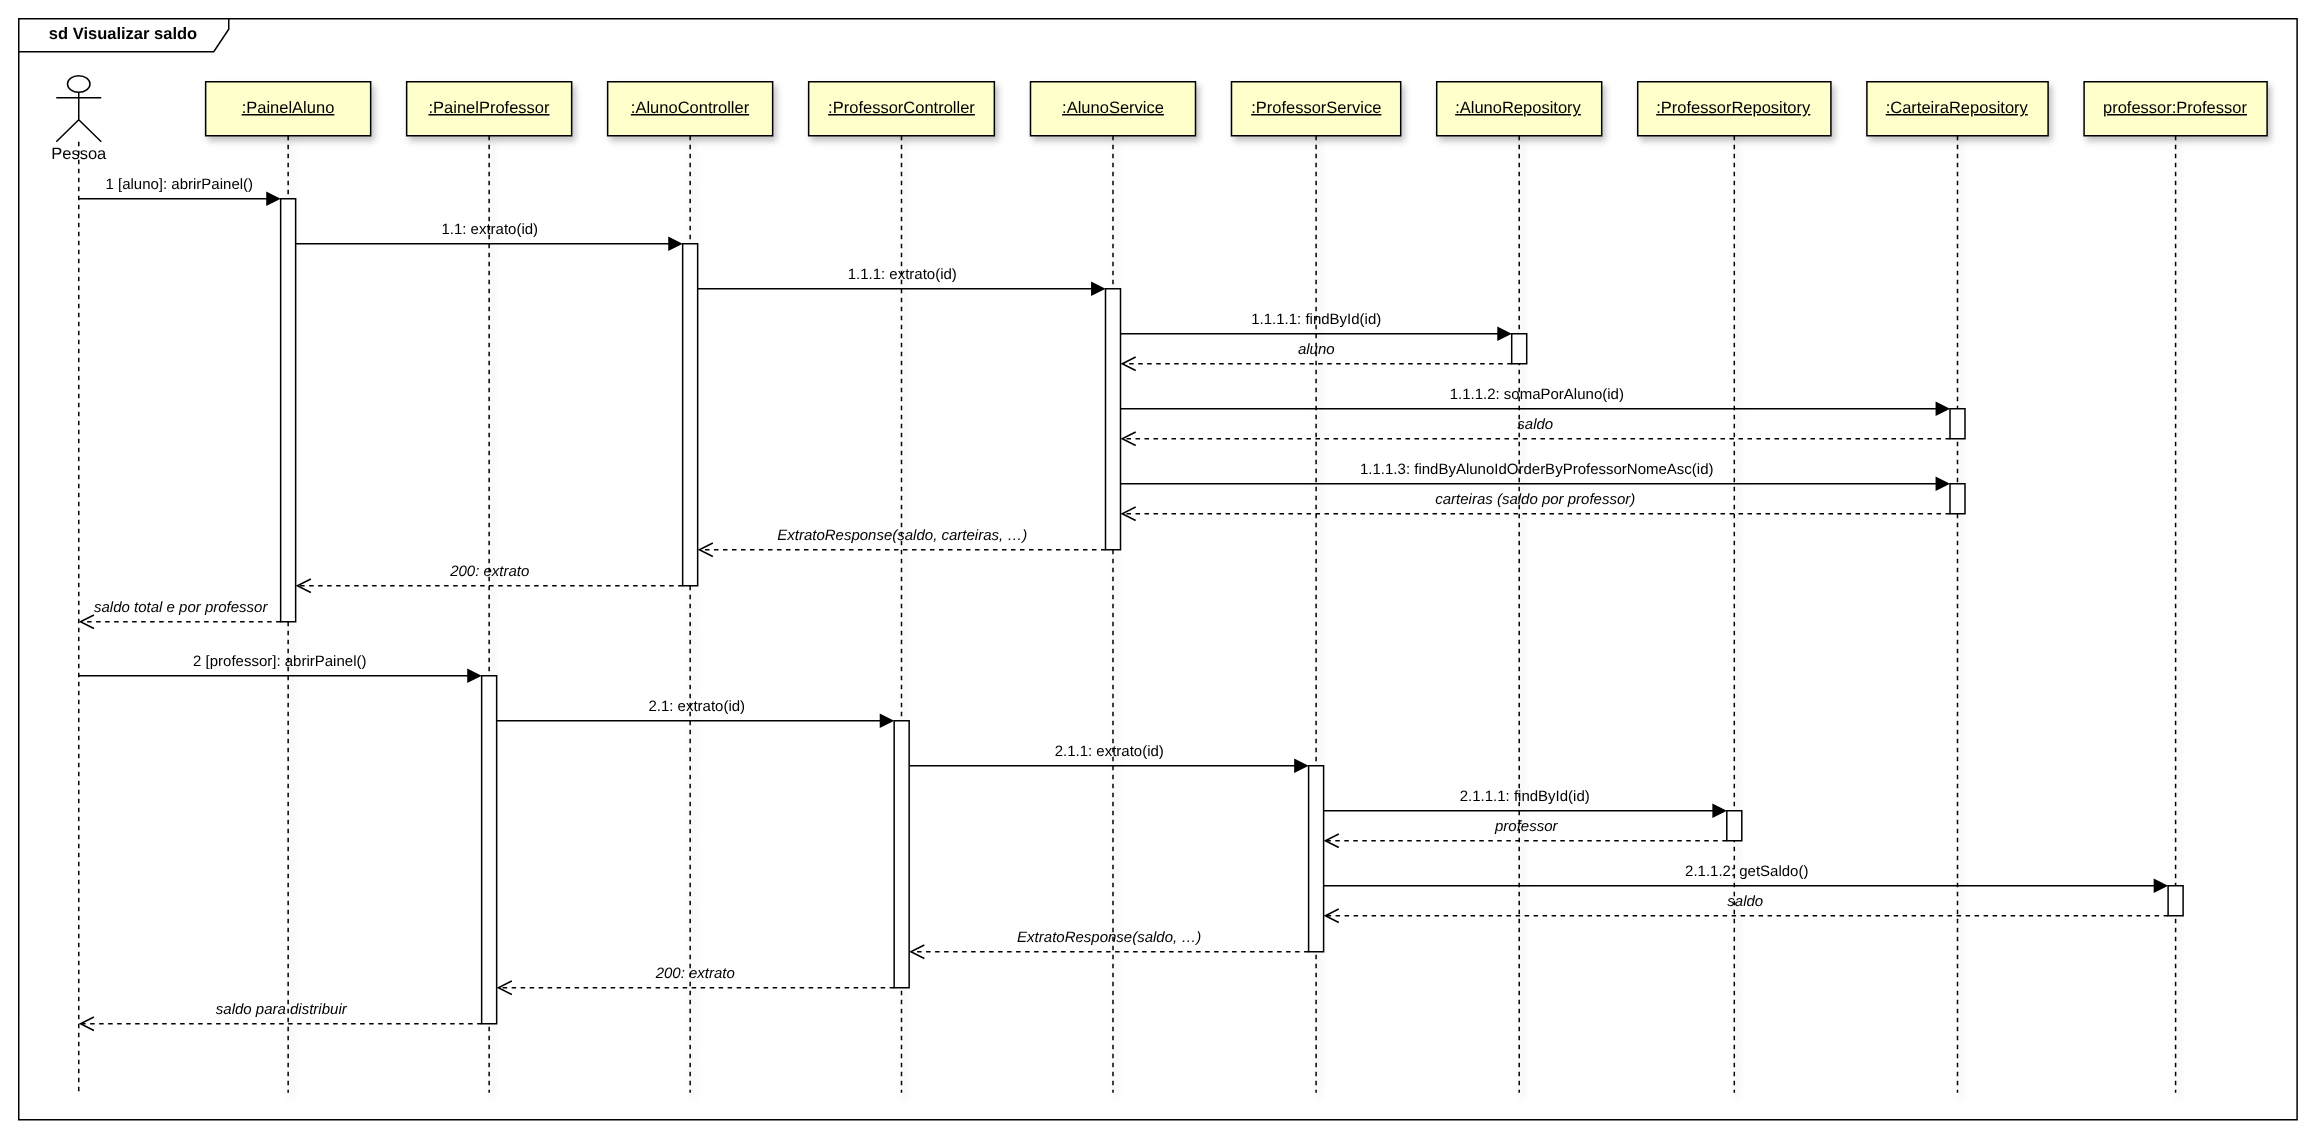

The diagram above was exported from draw.io. Its source (the exported page's mxGraphModel, read from the mxfile embedded in the PNG):
<mxGraphModel dx="0" dy="0" grid="0" gridSize="10" guides="1" tooltips="1" connect="1" arrows="1" fold="1" page="0" pageScale="1" math="0" shadow="0">
  <root>
    <mxCell id="0" />
    <mxCell id="1" parent="0" />
    <mxCell id="seq7-2" value="sd Visualizar saldo" style="shape=umlFrame;whiteSpace=wrap;html=1;pointerEvents=0;width=140;height=22;fontSize=11;fontStyle=1;fillColor=none;swimlaneFillColor=none;" vertex="1" parent="1">
      <mxGeometry x="20.0" y="8.0" width="1518.9" height="734.0" as="geometry" />
    </mxCell>
    <mxCell id="seq7-3" value="" style="shape=umlLifeline;participant=umlActor;perimeter=lifelinePerimeter;whiteSpace=wrap;html=1;container=0;collapsible=0;recursiveResize=0;outlineConnect=0;size=44;fontSize=11;verticalAlign=top;labelPosition=center;verticalLabelPosition=top;align=center;spacingBottom=2;fillColor=#FFFFFF;" vertex="1" parent="1">
      <mxGeometry x="45.0" y="46.0" width="30.0" height="678.0" as="geometry" />
    </mxCell>
    <mxCell id="seq7-4" value="Pessoa" style="text;html=1;align=center;verticalAlign=top;fontSize=11;resizable=0;points=[];" vertex="1" parent="1">
      <mxGeometry x="35.6" y="86.0" width="48.7" height="16.0" as="geometry" />
    </mxCell>
    <mxCell id="seq7-5" value="&lt;u&gt;:PainelAluno&lt;/u&gt;" style="shape=umlLifeline;perimeter=lifelinePerimeter;whiteSpace=wrap;html=1;container=0;collapsible=0;recursiveResize=0;outlineConnect=0;size=36;fillColor=#FFFFCC;strokeColor=#000000;shadow=1;fontSize=11;" vertex="1" parent="1">
      <mxGeometry x="144.6" y="50.0" width="110.0" height="674.0" as="geometry" />
    </mxCell>
    <mxCell id="seq7-6" value="&lt;u&gt;:PainelProfessor&lt;/u&gt;" style="shape=umlLifeline;perimeter=lifelinePerimeter;whiteSpace=wrap;html=1;container=0;collapsible=0;recursiveResize=0;outlineConnect=0;size=36;fillColor=#FFFFCC;strokeColor=#000000;shadow=1;fontSize=11;" vertex="1" parent="1">
      <mxGeometry x="278.6" y="50.0" width="110.0" height="674.0" as="geometry" />
    </mxCell>
    <mxCell id="seq7-7" value="&lt;u&gt;:AlunoController&lt;/u&gt;" style="shape=umlLifeline;perimeter=lifelinePerimeter;whiteSpace=wrap;html=1;container=0;collapsible=0;recursiveResize=0;outlineConnect=0;size=36;fillColor=#FFFFCC;strokeColor=#000000;shadow=1;fontSize=11;" vertex="1" parent="1">
      <mxGeometry x="412.6" y="50.0" width="110.0" height="674.0" as="geometry" />
    </mxCell>
    <mxCell id="seq7-8" value="&lt;u&gt;:ProfessorController&lt;/u&gt;" style="shape=umlLifeline;perimeter=lifelinePerimeter;whiteSpace=wrap;html=1;container=0;collapsible=0;recursiveResize=0;outlineConnect=0;size=36;fillColor=#FFFFCC;strokeColor=#000000;shadow=1;fontSize=11;" vertex="1" parent="1">
      <mxGeometry x="546.6" y="50.0" width="123.8" height="674.0" as="geometry" />
    </mxCell>
    <mxCell id="seq7-9" value="&lt;u&gt;:AlunoService&lt;/u&gt;" style="shape=umlLifeline;perimeter=lifelinePerimeter;whiteSpace=wrap;html=1;container=0;collapsible=0;recursiveResize=0;outlineConnect=0;size=36;fillColor=#FFFFCC;strokeColor=#000000;shadow=1;fontSize=11;" vertex="1" parent="1">
      <mxGeometry x="694.5" y="50.0" width="110.0" height="674.0" as="geometry" />
    </mxCell>
    <mxCell id="seq7-10" value="&lt;u&gt;:ProfessorService&lt;/u&gt;" style="shape=umlLifeline;perimeter=lifelinePerimeter;whiteSpace=wrap;html=1;container=0;collapsible=0;recursiveResize=0;outlineConnect=0;size=36;fillColor=#FFFFCC;strokeColor=#000000;shadow=1;fontSize=11;" vertex="1" parent="1">
      <mxGeometry x="828.5" y="50.0" width="112.8" height="674.0" as="geometry" />
    </mxCell>
    <mxCell id="seq7-11" value="&lt;u&gt;:AlunoRepository&lt;/u&gt;" style="shape=umlLifeline;perimeter=lifelinePerimeter;whiteSpace=wrap;html=1;container=0;collapsible=0;recursiveResize=0;outlineConnect=0;size=36;fillColor=#FFFFCC;strokeColor=#000000;shadow=1;fontSize=11;" vertex="1" parent="1">
      <mxGeometry x="965.3" y="50.0" width="110.0" height="674.0" as="geometry" />
    </mxCell>
    <mxCell id="seq7-12" value="&lt;u&gt;:ProfessorRepository&lt;/u&gt;" style="shape=umlLifeline;perimeter=lifelinePerimeter;whiteSpace=wrap;html=1;container=0;collapsible=0;recursiveResize=0;outlineConnect=0;size=36;fillColor=#FFFFCC;strokeColor=#000000;shadow=1;fontSize=11;" vertex="1" parent="1">
      <mxGeometry x="1099.3" y="50.0" width="128.8" height="674.0" as="geometry" />
    </mxCell>
    <mxCell id="seq7-13" value="&lt;u&gt;:CarteiraRepository&lt;/u&gt;" style="shape=umlLifeline;perimeter=lifelinePerimeter;whiteSpace=wrap;html=1;container=0;collapsible=0;recursiveResize=0;outlineConnect=0;size=36;fillColor=#FFFFCC;strokeColor=#000000;shadow=1;fontSize=11;" vertex="1" parent="1">
      <mxGeometry x="1252.1" y="50.0" width="120.8" height="674.0" as="geometry" />
    </mxCell>
    <mxCell id="seq7-14" value="&lt;u&gt;professor:Professor&lt;/u&gt;" style="shape=umlLifeline;perimeter=lifelinePerimeter;whiteSpace=wrap;html=1;container=0;collapsible=0;recursiveResize=0;outlineConnect=0;size=36;fillColor=#FFFFCC;strokeColor=#000000;shadow=1;fontSize=11;" vertex="1" parent="1">
      <mxGeometry x="1396.9" y="50.0" width="122.0" height="674.0" as="geometry" />
    </mxCell>
    <mxCell id="seq7-15" value="" style="html=1;points=[];perimeter=orthogonalPerimeter;outlineConnect=0;fillColor=#FFFFFF;strokeColor=#000000;" vertex="1" parent="1">
      <mxGeometry x="194.6" y="128.0" width="10.0" height="282.0" as="geometry" />
    </mxCell>
    <mxCell id="seq7-16" value="" style="html=1;points=[];perimeter=orthogonalPerimeter;outlineConnect=0;fillColor=#FFFFFF;strokeColor=#000000;" vertex="1" parent="1">
      <mxGeometry x="328.6" y="446.0" width="10.0" height="232.0" as="geometry" />
    </mxCell>
    <mxCell id="seq7-17" value="" style="html=1;points=[];perimeter=orthogonalPerimeter;outlineConnect=0;fillColor=#FFFFFF;strokeColor=#000000;" vertex="1" parent="1">
      <mxGeometry x="462.6" y="158.0" width="10.0" height="228.0" as="geometry" />
    </mxCell>
    <mxCell id="seq7-18" value="" style="html=1;points=[];perimeter=orthogonalPerimeter;outlineConnect=0;fillColor=#FFFFFF;strokeColor=#000000;" vertex="1" parent="1">
      <mxGeometry x="603.6" y="476.0" width="10.0" height="178.0" as="geometry" />
    </mxCell>
    <mxCell id="seq7-19" value="" style="html=1;points=[];perimeter=orthogonalPerimeter;outlineConnect=0;fillColor=#FFFFFF;strokeColor=#000000;" vertex="1" parent="1">
      <mxGeometry x="744.5" y="188.0" width="10.0" height="174.0" as="geometry" />
    </mxCell>
    <mxCell id="seq7-20" value="" style="html=1;points=[];perimeter=orthogonalPerimeter;outlineConnect=0;fillColor=#FFFFFF;strokeColor=#000000;" vertex="1" parent="1">
      <mxGeometry x="879.9" y="506.0" width="10.0" height="124.0" as="geometry" />
    </mxCell>
    <mxCell id="seq7-21" value="" style="html=1;points=[];perimeter=orthogonalPerimeter;outlineConnect=0;fillColor=#FFFFFF;strokeColor=#000000;" vertex="1" parent="1">
      <mxGeometry x="1015.3" y="218.0" width="10.0" height="20.0" as="geometry" />
    </mxCell>
    <mxCell id="seq7-22" value="" style="html=1;points=[];perimeter=orthogonalPerimeter;outlineConnect=0;fillColor=#FFFFFF;strokeColor=#000000;" vertex="1" parent="1">
      <mxGeometry x="1158.7" y="536.0" width="10.0" height="20.0" as="geometry" />
    </mxCell>
    <mxCell id="seq7-23" value="" style="html=1;points=[];perimeter=orthogonalPerimeter;outlineConnect=0;fillColor=#FFFFFF;strokeColor=#000000;" vertex="1" parent="1">
      <mxGeometry x="1307.5" y="268.0" width="10.0" height="20.0" as="geometry" />
    </mxCell>
    <mxCell id="seq7-24" value="" style="html=1;points=[];perimeter=orthogonalPerimeter;outlineConnect=0;fillColor=#FFFFFF;strokeColor=#000000;" vertex="1" parent="1">
      <mxGeometry x="1307.5" y="318.0" width="10.0" height="20.0" as="geometry" />
    </mxCell>
    <mxCell id="seq7-25" value="" style="html=1;points=[];perimeter=orthogonalPerimeter;outlineConnect=0;fillColor=#FFFFFF;strokeColor=#000000;" vertex="1" parent="1">
      <mxGeometry x="1452.9" y="586.0" width="10.0" height="20.0" as="geometry" />
    </mxCell>
    <mxCell id="seq7-26" value="1 [aluno]: abrirPainel()" style="html=1;verticalAlign=bottom;endArrow=block;endFill=1;endSize=7;rounded=0;fontSize=10;labelBackgroundColor=none;" edge="1" parent="1">
      <mxGeometry relative="1" as="geometry">
        <mxPoint x="60.0" y="128.0" as="sourcePoint" />
        <mxPoint x="194.6" y="128.0" as="targetPoint" />
      </mxGeometry>
    </mxCell>
    <mxCell id="seq7-27" value="1.1: extrato(id)" style="html=1;verticalAlign=bottom;endArrow=block;endFill=1;endSize=7;rounded=0;fontSize=10;labelBackgroundColor=none;" edge="1" parent="1">
      <mxGeometry relative="1" as="geometry">
        <mxPoint x="204.6" y="158.0" as="sourcePoint" />
        <mxPoint x="462.6" y="158.0" as="targetPoint" />
      </mxGeometry>
    </mxCell>
    <mxCell id="seq7-28" value="1.1.1: extrato(id)" style="html=1;verticalAlign=bottom;endArrow=block;endFill=1;endSize=7;rounded=0;fontSize=10;labelBackgroundColor=none;" edge="1" parent="1">
      <mxGeometry relative="1" as="geometry">
        <mxPoint x="472.6" y="188.0" as="sourcePoint" />
        <mxPoint x="744.5" y="188.0" as="targetPoint" />
      </mxGeometry>
    </mxCell>
    <mxCell id="seq7-29" value="1.1.1.1: findById(id)" style="html=1;verticalAlign=bottom;endArrow=block;endFill=1;endSize=7;rounded=0;fontSize=10;labelBackgroundColor=none;" edge="1" parent="1">
      <mxGeometry relative="1" as="geometry">
        <mxPoint x="754.5" y="218.0" as="sourcePoint" />
        <mxPoint x="1015.3" y="218.0" as="targetPoint" />
      </mxGeometry>
    </mxCell>
    <mxCell id="seq7-30" value="aluno" style="html=1;verticalAlign=bottom;endArrow=open;endFill=0;endSize=8;dashed=1;rounded=0;fontSize=10;labelBackgroundColor=none;fontStyle=2;" edge="1" parent="1">
      <mxGeometry relative="1" as="geometry">
        <mxPoint x="1015.3" y="238.0" as="sourcePoint" />
        <mxPoint x="754.5" y="238.0" as="targetPoint" />
      </mxGeometry>
    </mxCell>
    <mxCell id="seq7-31" value="1.1.1.2: somaPorAluno(id)" style="html=1;verticalAlign=bottom;endArrow=block;endFill=1;endSize=7;rounded=0;fontSize=10;labelBackgroundColor=none;" edge="1" parent="1">
      <mxGeometry relative="1" as="geometry">
        <mxPoint x="754.5" y="268.0" as="sourcePoint" />
        <mxPoint x="1307.5" y="268.0" as="targetPoint" />
      </mxGeometry>
    </mxCell>
    <mxCell id="seq7-32" value="saldo" style="html=1;verticalAlign=bottom;endArrow=open;endFill=0;endSize=8;dashed=1;rounded=0;fontSize=10;labelBackgroundColor=none;fontStyle=2;" edge="1" parent="1">
      <mxGeometry relative="1" as="geometry">
        <mxPoint x="1307.5" y="288.0" as="sourcePoint" />
        <mxPoint x="754.5" y="288.0" as="targetPoint" />
      </mxGeometry>
    </mxCell>
    <mxCell id="seq7-33" value="1.1.1.3: findByAlunoIdOrderByProfessorNomeAsc(id)" style="html=1;verticalAlign=bottom;endArrow=block;endFill=1;endSize=7;rounded=0;fontSize=10;labelBackgroundColor=none;" edge="1" parent="1">
      <mxGeometry relative="1" as="geometry">
        <mxPoint x="754.5" y="318.0" as="sourcePoint" />
        <mxPoint x="1307.5" y="318.0" as="targetPoint" />
      </mxGeometry>
    </mxCell>
    <mxCell id="seq7-34" value="carteiras (saldo por professor)" style="html=1;verticalAlign=bottom;endArrow=open;endFill=0;endSize=8;dashed=1;rounded=0;fontSize=10;labelBackgroundColor=none;fontStyle=2;" edge="1" parent="1">
      <mxGeometry relative="1" as="geometry">
        <mxPoint x="1307.5" y="338.0" as="sourcePoint" />
        <mxPoint x="754.5" y="338.0" as="targetPoint" />
      </mxGeometry>
    </mxCell>
    <mxCell id="seq7-35" value="ExtratoResponse(saldo, carteiras, …)" style="html=1;verticalAlign=bottom;endArrow=open;endFill=0;endSize=8;dashed=1;rounded=0;fontSize=10;labelBackgroundColor=none;fontStyle=2;" edge="1" parent="1">
      <mxGeometry relative="1" as="geometry">
        <mxPoint x="744.5" y="362.0" as="sourcePoint" />
        <mxPoint x="472.6" y="362.0" as="targetPoint" />
      </mxGeometry>
    </mxCell>
    <mxCell id="seq7-36" value="200: extrato" style="html=1;verticalAlign=bottom;endArrow=open;endFill=0;endSize=8;dashed=1;rounded=0;fontSize=10;labelBackgroundColor=none;fontStyle=2;" edge="1" parent="1">
      <mxGeometry relative="1" as="geometry">
        <mxPoint x="462.6" y="386.0" as="sourcePoint" />
        <mxPoint x="204.6" y="386.0" as="targetPoint" />
      </mxGeometry>
    </mxCell>
    <mxCell id="seq7-37" value="saldo total e por professor" style="html=1;verticalAlign=bottom;endArrow=open;endFill=0;endSize=8;dashed=1;rounded=0;fontSize=10;labelBackgroundColor=none;fontStyle=2;" edge="1" parent="1">
      <mxGeometry relative="1" as="geometry">
        <mxPoint x="194.6" y="410.0" as="sourcePoint" />
        <mxPoint x="60.0" y="410.0" as="targetPoint" />
      </mxGeometry>
    </mxCell>
    <mxCell id="seq7-38" value="2 [professor]: abrirPainel()" style="html=1;verticalAlign=bottom;endArrow=block;endFill=1;endSize=7;rounded=0;fontSize=10;labelBackgroundColor=none;" edge="1" parent="1">
      <mxGeometry relative="1" as="geometry">
        <mxPoint x="60.0" y="446.0" as="sourcePoint" />
        <mxPoint x="328.6" y="446.0" as="targetPoint" />
      </mxGeometry>
    </mxCell>
    <mxCell id="seq7-39" value="2.1: extrato(id)" style="html=1;verticalAlign=bottom;endArrow=block;endFill=1;endSize=7;rounded=0;fontSize=10;labelBackgroundColor=none;" edge="1" parent="1">
      <mxGeometry relative="1" as="geometry">
        <mxPoint x="338.6" y="476.0" as="sourcePoint" />
        <mxPoint x="603.6" y="476.0" as="targetPoint" />
      </mxGeometry>
    </mxCell>
    <mxCell id="seq7-40" value="2.1.1: extrato(id)" style="html=1;verticalAlign=bottom;endArrow=block;endFill=1;endSize=7;rounded=0;fontSize=10;labelBackgroundColor=none;" edge="1" parent="1">
      <mxGeometry relative="1" as="geometry">
        <mxPoint x="613.6" y="506.0" as="sourcePoint" />
        <mxPoint x="879.9" y="506.0" as="targetPoint" />
      </mxGeometry>
    </mxCell>
    <mxCell id="seq7-41" value="2.1.1.1: findById(id)" style="html=1;verticalAlign=bottom;endArrow=block;endFill=1;endSize=7;rounded=0;fontSize=10;labelBackgroundColor=none;" edge="1" parent="1">
      <mxGeometry relative="1" as="geometry">
        <mxPoint x="889.9" y="536.0" as="sourcePoint" />
        <mxPoint x="1158.7" y="536.0" as="targetPoint" />
      </mxGeometry>
    </mxCell>
    <mxCell id="seq7-42" value="professor" style="html=1;verticalAlign=bottom;endArrow=open;endFill=0;endSize=8;dashed=1;rounded=0;fontSize=10;labelBackgroundColor=none;fontStyle=2;" edge="1" parent="1">
      <mxGeometry relative="1" as="geometry">
        <mxPoint x="1158.7" y="556.0" as="sourcePoint" />
        <mxPoint x="889.9" y="556.0" as="targetPoint" />
      </mxGeometry>
    </mxCell>
    <mxCell id="seq7-43" value="2.1.1.2: getSaldo()" style="html=1;verticalAlign=bottom;endArrow=block;endFill=1;endSize=7;rounded=0;fontSize=10;labelBackgroundColor=none;" edge="1" parent="1">
      <mxGeometry relative="1" as="geometry">
        <mxPoint x="889.9" y="586.0" as="sourcePoint" />
        <mxPoint x="1452.9" y="586.0" as="targetPoint" />
      </mxGeometry>
    </mxCell>
    <mxCell id="seq7-44" value="saldo" style="html=1;verticalAlign=bottom;endArrow=open;endFill=0;endSize=8;dashed=1;rounded=0;fontSize=10;labelBackgroundColor=none;fontStyle=2;" edge="1" parent="1">
      <mxGeometry relative="1" as="geometry">
        <mxPoint x="1452.9" y="606.0" as="sourcePoint" />
        <mxPoint x="889.9" y="606.0" as="targetPoint" />
      </mxGeometry>
    </mxCell>
    <mxCell id="seq7-45" value="ExtratoResponse(saldo, …)" style="html=1;verticalAlign=bottom;endArrow=open;endFill=0;endSize=8;dashed=1;rounded=0;fontSize=10;labelBackgroundColor=none;fontStyle=2;" edge="1" parent="1">
      <mxGeometry relative="1" as="geometry">
        <mxPoint x="879.9" y="630.0" as="sourcePoint" />
        <mxPoint x="613.6" y="630.0" as="targetPoint" />
      </mxGeometry>
    </mxCell>
    <mxCell id="seq7-46" value="200: extrato" style="html=1;verticalAlign=bottom;endArrow=open;endFill=0;endSize=8;dashed=1;rounded=0;fontSize=10;labelBackgroundColor=none;fontStyle=2;" edge="1" parent="1">
      <mxGeometry relative="1" as="geometry">
        <mxPoint x="603.6" y="654.0" as="sourcePoint" />
        <mxPoint x="338.6" y="654.0" as="targetPoint" />
      </mxGeometry>
    </mxCell>
    <mxCell id="seq7-47" value="saldo para distribuir" style="html=1;verticalAlign=bottom;endArrow=open;endFill=0;endSize=8;dashed=1;rounded=0;fontSize=10;labelBackgroundColor=none;fontStyle=2;" edge="1" parent="1">
      <mxGeometry relative="1" as="geometry">
        <mxPoint x="328.6" y="678.0" as="sourcePoint" />
        <mxPoint x="60.0" y="678.0" as="targetPoint" />
      </mxGeometry>
    </mxCell>
  </root>
</mxGraphModel>